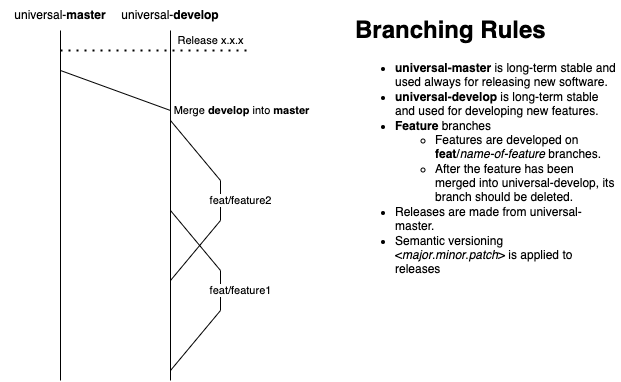

The diagram above was exported from draw.io. Its source (the exported page's mxGraphModel, read from the mxfile embedded in the PNG):
<mxGraphModel dx="1426" dy="684" grid="1" gridSize="10" guides="1" tooltips="1" connect="1" arrows="1" fold="1" page="1" pageScale="1" pageWidth="850" pageHeight="1100" math="0" shadow="0">
  <root>
    <mxCell id="0" />
    <mxCell id="1" parent="0" />
    <mxCell id="qFK5dzPU55VRSauhpOOJ-1" value="" style="endArrow=none;html=1;rounded=0;" parent="1" edge="1">
      <mxGeometry width="50" height="50" relative="1" as="geometry">
        <mxPoint x="140" y="560" as="sourcePoint" />
        <mxPoint x="140" y="210" as="targetPoint" />
      </mxGeometry>
    </mxCell>
    <mxCell id="qFK5dzPU55VRSauhpOOJ-2" value="universal-&lt;b&gt;master&lt;/b&gt;" style="text;html=1;strokeColor=none;fillColor=none;align=center;verticalAlign=middle;whiteSpace=wrap;rounded=0;" parent="1" vertex="1">
      <mxGeometry x="80" y="180" width="120" height="30" as="geometry" />
    </mxCell>
    <mxCell id="qFK5dzPU55VRSauhpOOJ-3" value="" style="endArrow=none;html=1;rounded=0;" parent="1" edge="1">
      <mxGeometry width="50" height="50" relative="1" as="geometry">
        <mxPoint x="250" y="560" as="sourcePoint" />
        <mxPoint x="250" y="210" as="targetPoint" />
      </mxGeometry>
    </mxCell>
    <mxCell id="qFK5dzPU55VRSauhpOOJ-4" value="universal-&lt;b&gt;develop&lt;br&gt;&lt;/b&gt;" style="text;html=1;strokeColor=none;fillColor=none;align=center;verticalAlign=middle;whiteSpace=wrap;rounded=0;" parent="1" vertex="1">
      <mxGeometry x="190" y="180" width="120" height="30" as="geometry" />
    </mxCell>
    <mxCell id="qFK5dzPU55VRSauhpOOJ-5" value="" style="endArrow=none;html=1;rounded=0;" parent="1" edge="1">
      <mxGeometry x="0.0492" y="-18" width="50" height="50" relative="1" as="geometry">
        <mxPoint x="250" y="550" as="sourcePoint" />
        <mxPoint x="300" y="490" as="targetPoint" />
        <mxPoint as="offset" />
      </mxGeometry>
    </mxCell>
    <mxCell id="qFK5dzPU55VRSauhpOOJ-6" value="feat/feature1" style="endArrow=none;html=1;rounded=0;" parent="1" edge="1">
      <mxGeometry y="-20" width="50" height="50" relative="1" as="geometry">
        <mxPoint x="300" y="490" as="sourcePoint" />
        <mxPoint x="300" y="450" as="targetPoint" />
        <mxPoint as="offset" />
      </mxGeometry>
    </mxCell>
    <mxCell id="qFK5dzPU55VRSauhpOOJ-7" value="" style="endArrow=none;html=1;rounded=0;" parent="1" edge="1">
      <mxGeometry x="-0.377" y="-33" width="50" height="50" relative="1" as="geometry">
        <mxPoint x="300" y="450" as="sourcePoint" />
        <mxPoint x="250" y="390" as="targetPoint" />
        <mxPoint as="offset" />
      </mxGeometry>
    </mxCell>
    <mxCell id="qFK5dzPU55VRSauhpOOJ-11" value="" style="endArrow=none;html=1;rounded=0;" parent="1" edge="1">
      <mxGeometry x="0.0492" y="-18" width="50" height="50" relative="1" as="geometry">
        <mxPoint x="250" y="460" as="sourcePoint" />
        <mxPoint x="300" y="400" as="targetPoint" />
        <mxPoint as="offset" />
      </mxGeometry>
    </mxCell>
    <mxCell id="qFK5dzPU55VRSauhpOOJ-12" value="feat/feature2" style="endArrow=none;html=1;rounded=0;" parent="1" edge="1">
      <mxGeometry y="-20" width="50" height="50" relative="1" as="geometry">
        <mxPoint x="300" y="400" as="sourcePoint" />
        <mxPoint x="300" y="360" as="targetPoint" />
        <mxPoint as="offset" />
      </mxGeometry>
    </mxCell>
    <mxCell id="qFK5dzPU55VRSauhpOOJ-13" value="" style="endArrow=none;html=1;rounded=0;" parent="1" edge="1">
      <mxGeometry x="-0.377" y="-33" width="50" height="50" relative="1" as="geometry">
        <mxPoint x="300" y="360" as="sourcePoint" />
        <mxPoint x="250" y="300" as="targetPoint" />
        <mxPoint as="offset" />
      </mxGeometry>
    </mxCell>
    <mxCell id="qFK5dzPU55VRSauhpOOJ-15" value="Release x.x.x" style="endArrow=none;dashed=1;html=1;dashPattern=1 3;strokeWidth=2;rounded=0;" parent="1" edge="1">
      <mxGeometry x="0.5789" y="10" width="50" height="50" relative="1" as="geometry">
        <mxPoint x="140" y="230" as="sourcePoint" />
        <mxPoint x="330" y="230" as="targetPoint" />
        <mxPoint as="offset" />
      </mxGeometry>
    </mxCell>
    <mxCell id="qFK5dzPU55VRSauhpOOJ-16" value="" style="endArrow=none;html=1;rounded=0;" parent="1" edge="1">
      <mxGeometry width="50" height="50" relative="1" as="geometry">
        <mxPoint x="140" y="250" as="sourcePoint" />
        <mxPoint x="250" y="290" as="targetPoint" />
      </mxGeometry>
    </mxCell>
    <mxCell id="qFK5dzPU55VRSauhpOOJ-17" value="Merge &lt;b&gt;develop&lt;/b&gt; into &lt;b&gt;master&lt;/b&gt;" style="edgeLabel;html=1;align=center;verticalAlign=middle;resizable=0;points=[];" parent="qFK5dzPU55VRSauhpOOJ-16" vertex="1" connectable="0">
      <mxGeometry x="0.1425" y="-2" relative="1" as="geometry">
        <mxPoint x="118" y="15" as="offset" />
      </mxGeometry>
    </mxCell>
    <mxCell id="qFK5dzPU55VRSauhpOOJ-18" value="&lt;h1&gt;Branching Rules&lt;/h1&gt;&lt;p&gt;&lt;/p&gt;&lt;ul&gt;&lt;li&gt;&lt;b&gt;universal-master&lt;/b&gt; is long-term stable and used always for releasing new software.&lt;/li&gt;&lt;li&gt;&lt;b&gt;universal-develop&lt;/b&gt; is long-term stable and used for developing new features.&lt;/li&gt;&lt;li&gt;&lt;b&gt;Feature&lt;/b&gt; branches&lt;/li&gt;&lt;ul&gt;&lt;li&gt;Features are developed on &lt;b&gt;feat&lt;/b&gt;/&lt;i&gt;name-of-feature&lt;/i&gt; branches.&amp;nbsp;&lt;/li&gt;&lt;li&gt;After the feature has been merged into universal-develop, its branch should be deleted.&amp;nbsp;&lt;/li&gt;&lt;/ul&gt;&lt;li&gt;Releases are made from universal-master.&lt;/li&gt;&lt;li&gt;Semantic versioning&amp;nbsp; &amp;lt;&lt;i&gt;major&lt;/i&gt;.&lt;i&gt;minor&lt;/i&gt;.&lt;i&gt;patch&lt;/i&gt;&amp;gt; is applied to releases&lt;/li&gt;&lt;/ul&gt;&lt;p&gt;&lt;/p&gt;" style="text;html=1;strokeColor=none;fillColor=none;spacing=5;spacingTop=-20;whiteSpace=wrap;overflow=hidden;rounded=0;" parent="1" vertex="1">
      <mxGeometry x="430" y="190" width="270" height="330" as="geometry" />
    </mxCell>
  </root>
</mxGraphModel>